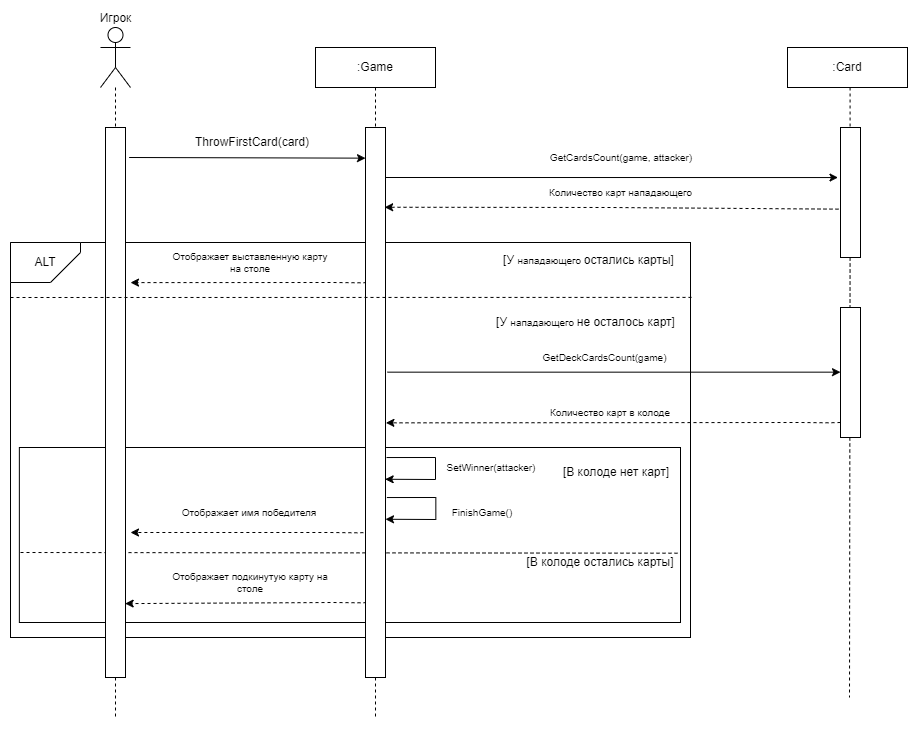

The diagram above was exported from draw.io. Its source (the exported page's mxGraphModel, read from the mxfile embedded in the PNG):
<mxGraphModel dx="1195" dy="-530" grid="1" gridSize="10" guides="1" tooltips="1" connect="1" arrows="1" fold="1" page="1" pageScale="1" pageWidth="827" pageHeight="1169" math="0" shadow="0">
  <root>
    <mxCell id="0" />
    <mxCell id="1" parent="0" />
    <mxCell id="qUmZaivJWLAL3MDtO6s8-65" value="Игрок" style="shape=umlActor;verticalLabelPosition=top;verticalAlign=bottom;html=1;outlineConnect=0;labelPosition=center;align=center;" vertex="1" parent="1">
      <mxGeometry x="410" y="1330" width="30" height="60" as="geometry" />
    </mxCell>
    <mxCell id="qUmZaivJWLAL3MDtO6s8-66" value=":Game" style="rounded=0;whiteSpace=wrap;html=1;" vertex="1" parent="1">
      <mxGeometry x="625" y="1350" width="120" height="40" as="geometry" />
    </mxCell>
    <mxCell id="qUmZaivJWLAL3MDtO6s8-67" value="" style="endArrow=none;dashed=1;html=1;rounded=0;entryX=0.5;entryY=0;entryDx=0;entryDy=0;" edge="1" parent="1" source="qUmZaivJWLAL3MDtO6s8-65" target="qUmZaivJWLAL3MDtO6s8-97">
      <mxGeometry width="50" height="50" relative="1" as="geometry">
        <mxPoint x="425" y="1370" as="sourcePoint" />
        <mxPoint x="575" y="1500" as="targetPoint" />
      </mxGeometry>
    </mxCell>
    <mxCell id="qUmZaivJWLAL3MDtO6s8-68" value="" style="endArrow=none;dashed=1;html=1;rounded=0;entryX=0.5;entryY=0;entryDx=0;entryDy=0;exitX=0.5;exitY=1;exitDx=0;exitDy=0;" edge="1" parent="1" source="qUmZaivJWLAL3MDtO6s8-66" target="qUmZaivJWLAL3MDtO6s8-98">
      <mxGeometry width="50" height="50" relative="1" as="geometry">
        <mxPoint x="565" y="1370" as="sourcePoint" />
        <mxPoint x="565" y="1430" as="targetPoint" />
      </mxGeometry>
    </mxCell>
    <mxCell id="qUmZaivJWLAL3MDtO6s8-69" value="" style="endArrow=none;dashed=1;html=1;rounded=0;exitX=0.5;exitY=1;exitDx=0;exitDy=0;" edge="1" parent="1" source="qUmZaivJWLAL3MDtO6s8-97">
      <mxGeometry width="50" height="50" relative="1" as="geometry">
        <mxPoint x="425" y="1770" as="sourcePoint" />
        <mxPoint x="425" y="2020" as="targetPoint" />
      </mxGeometry>
    </mxCell>
    <mxCell id="qUmZaivJWLAL3MDtO6s8-70" value="" style="endArrow=none;dashed=1;html=1;rounded=0;exitX=0.5;exitY=1;exitDx=0;exitDy=0;" edge="1" parent="1" source="qUmZaivJWLAL3MDtO6s8-98">
      <mxGeometry width="50" height="50" relative="1" as="geometry">
        <mxPoint x="685" y="1650" as="sourcePoint" />
        <mxPoint x="685" y="2020" as="targetPoint" />
      </mxGeometry>
    </mxCell>
    <mxCell id="qUmZaivJWLAL3MDtO6s8-71" value="" style="endArrow=classic;html=1;rounded=0;exitX=1.186;exitY=0.041;exitDx=0;exitDy=0;exitPerimeter=0;entryX=0.005;entryY=0.153;entryDx=0;entryDy=0;entryPerimeter=0;" edge="1" parent="1">
      <mxGeometry width="50" height="50" relative="1" as="geometry">
        <mxPoint x="438.6199999999999" y="1460" as="sourcePoint" />
        <mxPoint x="675" y="1460.6500000000005" as="targetPoint" />
      </mxGeometry>
    </mxCell>
    <mxCell id="qUmZaivJWLAL3MDtO6s8-72" value="ThrowFirstCard(card)" style="text;html=1;align=center;verticalAlign=middle;whiteSpace=wrap;rounded=0;" vertex="1" parent="1">
      <mxGeometry x="472" y="1420" width="180" height="50" as="geometry" />
    </mxCell>
    <mxCell id="qUmZaivJWLAL3MDtO6s8-73" value="GetCardsCount(game, attacker)" style="text;html=1;align=center;verticalAlign=middle;whiteSpace=wrap;rounded=0;fontSize=10;" vertex="1" parent="1">
      <mxGeometry x="840.52" y="1450" width="180" height="20" as="geometry" />
    </mxCell>
    <mxCell id="qUmZaivJWLAL3MDtO6s8-74" value="" style="rounded=0;whiteSpace=wrap;html=1;" vertex="1" parent="1">
      <mxGeometry x="320" y="1545" width="680" height="395" as="geometry" />
    </mxCell>
    <mxCell id="qUmZaivJWLAL3MDtO6s8-75" value="ALT" style="shape=card;whiteSpace=wrap;html=1;direction=south;flipH=0;flipV=1;" vertex="1" parent="1">
      <mxGeometry x="320" y="1545" width="70" height="40" as="geometry" />
    </mxCell>
    <mxCell id="qUmZaivJWLAL3MDtO6s8-76" value="[У&amp;nbsp;&lt;span style=&quot;font-size: 10px;&quot;&gt;нападающего&amp;nbsp;&lt;/span&gt;остались карты]" style="text;html=1;align=center;verticalAlign=middle;whiteSpace=wrap;rounded=0;" vertex="1" parent="1">
      <mxGeometry x="805.1500000000001" y="1540" width="186.56" height="45" as="geometry" />
    </mxCell>
    <mxCell id="qUmZaivJWLAL3MDtO6s8-77" value="" style="endArrow=classic;html=1;rounded=0;entryX=1.25;entryY=0.282;entryDx=0;entryDy=0;entryPerimeter=0;dashed=1;" edge="1" parent="1" target="qUmZaivJWLAL3MDtO6s8-97">
      <mxGeometry width="50" height="50" relative="1" as="geometry">
        <mxPoint x="682" y="1585" as="sourcePoint" />
        <mxPoint x="446" y="1585" as="targetPoint" />
        <Array as="points">
          <mxPoint x="670" y="1585.29" />
          <mxPoint x="642" y="1585" />
        </Array>
      </mxGeometry>
    </mxCell>
    <mxCell id="qUmZaivJWLAL3MDtO6s8-78" value="&lt;div style=&quot;font-size: 10px;&quot;&gt;Отображает выставленную карту на столе&lt;br&gt;&lt;/div&gt;" style="text;html=1;align=center;verticalAlign=middle;whiteSpace=wrap;rounded=0;fontSize=10;" vertex="1" parent="1">
      <mxGeometry x="480" y="1540" width="160" height="50" as="geometry" />
    </mxCell>
    <mxCell id="qUmZaivJWLAL3MDtO6s8-79" value="[У&amp;nbsp;&lt;span style=&quot;font-size: 10px;&quot;&gt;нападающего&amp;nbsp;&lt;/span&gt;не осталось карт]" style="text;html=1;align=center;verticalAlign=middle;whiteSpace=wrap;rounded=0;" vertex="1" parent="1">
      <mxGeometry x="801.1399999999999" y="1610" width="188.86" height="30" as="geometry" />
    </mxCell>
    <mxCell id="qUmZaivJWLAL3MDtO6s8-80" value="" style="rounded=0;whiteSpace=wrap;html=1;" vertex="1" parent="1">
      <mxGeometry x="328.86" y="1750" width="661.14" height="175" as="geometry" />
    </mxCell>
    <mxCell id="qUmZaivJWLAL3MDtO6s8-81" value="[В колоде нет карт]" style="text;html=1;align=center;verticalAlign=middle;whiteSpace=wrap;rounded=0;" vertex="1" parent="1">
      <mxGeometry x="820.52" y="1760" width="210" height="30" as="geometry" />
    </mxCell>
    <mxCell id="qUmZaivJWLAL3MDtO6s8-82" value="" style="endArrow=classic;html=1;rounded=0;dashed=1;" edge="1" parent="1">
      <mxGeometry width="50" height="50" relative="1" as="geometry">
        <mxPoint x="678.8600000000001" y="1835" as="sourcePoint" />
        <mxPoint x="440" y="1835" as="targetPoint" />
        <Array as="points">
          <mxPoint x="666.8600000000001" y="1835.29" />
          <mxPoint x="638.8600000000001" y="1835" />
        </Array>
      </mxGeometry>
    </mxCell>
    <mxCell id="qUmZaivJWLAL3MDtO6s8-83" value="&lt;div style=&quot;font-size: 10px;&quot;&gt;Отображает имя победителя&lt;br&gt;&lt;/div&gt;" style="text;html=1;align=center;verticalAlign=middle;whiteSpace=wrap;rounded=0;fontSize=10;" vertex="1" parent="1">
      <mxGeometry x="478.8600000000001" y="1790" width="160" height="50" as="geometry" />
    </mxCell>
    <mxCell id="qUmZaivJWLAL3MDtO6s8-84" value="[В колоде остались карты]" style="text;html=1;align=center;verticalAlign=middle;whiteSpace=wrap;rounded=0;" vertex="1" parent="1">
      <mxGeometry x="805.1500000000001" y="1850" width="210" height="30" as="geometry" />
    </mxCell>
    <mxCell id="qUmZaivJWLAL3MDtO6s8-85" value="GetDeckCardsCount(game)" style="text;html=1;align=center;verticalAlign=middle;whiteSpace=wrap;rounded=0;fontSize=10;" vertex="1" parent="1">
      <mxGeometry x="859" y="1650" width="111.04" height="20" as="geometry" />
    </mxCell>
    <mxCell id="qUmZaivJWLAL3MDtO6s8-86" value="" style="endArrow=classic;html=1;rounded=0;entryX=0.983;entryY=0.702;entryDx=0;entryDy=0;dashed=1;entryPerimeter=0;" edge="1" parent="1">
      <mxGeometry width="50" height="50" relative="1" as="geometry">
        <mxPoint x="682" y="1905" as="sourcePoint" />
        <mxPoint x="434.6600000000003" y="1906.1000000000004" as="targetPoint" />
        <Array as="points">
          <mxPoint x="670" y="1905.29" />
          <mxPoint x="642" y="1905" />
        </Array>
      </mxGeometry>
    </mxCell>
    <mxCell id="qUmZaivJWLAL3MDtO6s8-87" value="&lt;div style=&quot;font-size: 10px;&quot;&gt;Отображает подкинутую карту на столе&lt;/div&gt;" style="text;html=1;align=center;verticalAlign=middle;whiteSpace=wrap;rounded=0;fontSize=10;" vertex="1" parent="1">
      <mxGeometry x="480" y="1860" width="160" height="50" as="geometry" />
    </mxCell>
    <mxCell id="qUmZaivJWLAL3MDtO6s8-88" value="" style="endArrow=none;dashed=1;html=1;rounded=0;entryX=1;entryY=0.604;entryDx=0;entryDy=0;entryPerimeter=0;" edge="1" parent="1" target="qUmZaivJWLAL3MDtO6s8-80">
      <mxGeometry width="50" height="50" relative="1" as="geometry">
        <mxPoint x="330" y="1855" as="sourcePoint" />
        <mxPoint x="887.72" y="1855.000000000001" as="targetPoint" />
        <Array as="points" />
      </mxGeometry>
    </mxCell>
    <mxCell id="qUmZaivJWLAL3MDtO6s8-89" value="FinishGame()" style="text;html=1;align=center;verticalAlign=middle;whiteSpace=wrap;rounded=0;fontSize=10;" vertex="1" parent="1">
      <mxGeometry x="734" y="1805" width="116" height="20" as="geometry" />
    </mxCell>
    <mxCell id="qUmZaivJWLAL3MDtO6s8-90" value="SetWinner(attacker)" style="text;html=1;align=center;verticalAlign=middle;whiteSpace=wrap;rounded=0;fontSize=10;" vertex="1" parent="1">
      <mxGeometry x="743" y="1760" width="116" height="20" as="geometry" />
    </mxCell>
    <mxCell id="qUmZaivJWLAL3MDtO6s8-91" value=":Card" style="rounded=0;whiteSpace=wrap;html=1;" vertex="1" parent="1">
      <mxGeometry x="1097" y="1350" width="120" height="40" as="geometry" />
    </mxCell>
    <mxCell id="qUmZaivJWLAL3MDtO6s8-92" value="" style="rounded=0;whiteSpace=wrap;html=1;" vertex="1" parent="1">
      <mxGeometry x="1150" y="1430" width="20" height="130" as="geometry" />
    </mxCell>
    <mxCell id="qUmZaivJWLAL3MDtO6s8-93" value="" style="endArrow=none;dashed=1;html=1;rounded=0;entryX=0.5;entryY=0;entryDx=0;entryDy=0;exitX=0.5;exitY=1;exitDx=0;exitDy=0;" edge="1" parent="1">
      <mxGeometry width="50" height="50" relative="1" as="geometry">
        <mxPoint x="1159.58" y="1390" as="sourcePoint" />
        <mxPoint x="1159.58" y="1430" as="targetPoint" />
      </mxGeometry>
    </mxCell>
    <mxCell id="qUmZaivJWLAL3MDtO6s8-94" value="" style="endArrow=classic;html=1;rounded=0;exitX=1.186;exitY=0.041;exitDx=0;exitDy=0;exitPerimeter=0;entryX=-0.125;entryY=0.385;entryDx=0;entryDy=0;entryPerimeter=0;" edge="1" parent="1" target="qUmZaivJWLAL3MDtO6s8-92">
      <mxGeometry width="50" height="50" relative="1" as="geometry">
        <mxPoint x="695" y="1480" as="sourcePoint" />
        <mxPoint x="931.3800000000001" y="1480.6500000000005" as="targetPoint" />
      </mxGeometry>
    </mxCell>
    <mxCell id="qUmZaivJWLAL3MDtO6s8-95" value="" style="endArrow=classic;html=1;rounded=0;entryX=0.958;entryY=0.145;entryDx=0;entryDy=0;dashed=1;entryPerimeter=0;exitX=-0.1;exitY=0.628;exitDx=0;exitDy=0;exitPerimeter=0;" edge="1" parent="1" source="qUmZaivJWLAL3MDtO6s8-92" target="qUmZaivJWLAL3MDtO6s8-98">
      <mxGeometry width="50" height="50" relative="1" as="geometry">
        <mxPoint x="960" y="1510" as="sourcePoint" />
        <mxPoint x="724" y="1510" as="targetPoint" />
        <Array as="points">
          <mxPoint x="920" y="1510" />
        </Array>
      </mxGeometry>
    </mxCell>
    <mxCell id="qUmZaivJWLAL3MDtO6s8-96" value="Количество карт нападающего" style="text;html=1;align=center;verticalAlign=middle;whiteSpace=wrap;rounded=0;fontSize=10;" vertex="1" parent="1">
      <mxGeometry x="850" y="1485" width="161.04" height="20" as="geometry" />
    </mxCell>
    <mxCell id="qUmZaivJWLAL3MDtO6s8-97" value="" style="rounded=0;whiteSpace=wrap;html=1;" vertex="1" parent="1">
      <mxGeometry x="415" y="1430" width="20" height="550" as="geometry" />
    </mxCell>
    <mxCell id="qUmZaivJWLAL3MDtO6s8-98" value="" style="rounded=0;whiteSpace=wrap;html=1;" vertex="1" parent="1">
      <mxGeometry x="675" y="1430" width="20" height="550" as="geometry" />
    </mxCell>
    <mxCell id="qUmZaivJWLAL3MDtO6s8-99" value="" style="endArrow=none;dashed=1;html=1;rounded=0;exitX=0.5;exitY=1;exitDx=0;exitDy=0;" edge="1" parent="1">
      <mxGeometry width="50" height="50" relative="1" as="geometry">
        <mxPoint x="1159.58" y="1560" as="sourcePoint" />
        <mxPoint x="1159" y="2000" as="targetPoint" />
      </mxGeometry>
    </mxCell>
    <mxCell id="qUmZaivJWLAL3MDtO6s8-100" value="" style="endArrow=classic;html=1;rounded=0;exitX=1.186;exitY=0.041;exitDx=0;exitDy=0;exitPerimeter=0;entryX=-0.125;entryY=0.385;entryDx=0;entryDy=0;entryPerimeter=0;" edge="1" parent="1">
      <mxGeometry width="50" height="50" relative="1" as="geometry">
        <mxPoint x="697" y="1674.6600000000008" as="sourcePoint" />
        <mxPoint x="1150" y="1674.6599999999999" as="targetPoint" />
      </mxGeometry>
    </mxCell>
    <mxCell id="qUmZaivJWLAL3MDtO6s8-101" value="" style="rounded=0;whiteSpace=wrap;html=1;" vertex="1" parent="1">
      <mxGeometry x="1150" y="1610" width="20" height="130" as="geometry" />
    </mxCell>
    <mxCell id="qUmZaivJWLAL3MDtO6s8-102" value="" style="endArrow=none;dashed=1;html=1;rounded=0;entryX=1.002;entryY=0.139;entryDx=0;entryDy=0;entryPerimeter=0;" edge="1" parent="1" target="qUmZaivJWLAL3MDtO6s8-74">
      <mxGeometry width="50" height="50" relative="1" as="geometry">
        <mxPoint x="320" y="1600" as="sourcePoint" />
        <mxPoint x="980" y="1601" as="targetPoint" />
        <Array as="points" />
      </mxGeometry>
    </mxCell>
    <mxCell id="qUmZaivJWLAL3MDtO6s8-103" value="" style="endArrow=classic;html=1;rounded=0;entryX=1.019;entryY=0.537;entryDx=0;entryDy=0;entryPerimeter=0;dashed=1;" edge="1" parent="1" target="qUmZaivJWLAL3MDtO6s8-98">
      <mxGeometry width="50" height="50" relative="1" as="geometry">
        <mxPoint x="1150" y="1725" as="sourcePoint" />
        <mxPoint x="908" y="1725" as="targetPoint" />
        <Array as="points">
          <mxPoint x="1138" y="1725.29" />
          <mxPoint x="1110" y="1725" />
        </Array>
      </mxGeometry>
    </mxCell>
    <mxCell id="qUmZaivJWLAL3MDtO6s8-104" value="&lt;div style=&quot;font-size: 10px;&quot;&gt;Количество карт в колоде&lt;/div&gt;" style="text;html=1;align=center;verticalAlign=middle;whiteSpace=wrap;rounded=0;fontSize=10;" vertex="1" parent="1">
      <mxGeometry x="840" y="1690" width="160" height="50" as="geometry" />
    </mxCell>
    <mxCell id="qUmZaivJWLAL3MDtO6s8-105" value="" style="endArrow=classic;html=1;rounded=0;exitX=1.076;exitY=0.047;exitDx=0;exitDy=0;exitPerimeter=0;entryX=0.983;entryY=0.193;entryDx=0;entryDy=0;entryPerimeter=0;" edge="1" parent="1">
      <mxGeometry width="50" height="50" relative="1" as="geometry">
        <mxPoint x="696.04" y="1760.04" as="sourcePoint" />
        <mxPoint x="694.6599999999999" y="1781.7600000000002" as="targetPoint" />
        <Array as="points">
          <mxPoint x="745" y="1760" />
          <mxPoint x="745" y="1782" />
        </Array>
      </mxGeometry>
    </mxCell>
    <mxCell id="qUmZaivJWLAL3MDtO6s8-106" value="" style="endArrow=classic;html=1;rounded=0;exitX=1.076;exitY=0.047;exitDx=0;exitDy=0;exitPerimeter=0;entryX=0.983;entryY=0.193;entryDx=0;entryDy=0;entryPerimeter=0;" edge="1" parent="1">
      <mxGeometry width="50" height="50" relative="1" as="geometry">
        <mxPoint x="696.3799999999999" y="1800.04" as="sourcePoint" />
        <mxPoint x="694.9999999999998" y="1821.7600000000002" as="targetPoint" />
        <Array as="points">
          <mxPoint x="745.3399999999999" y="1800" />
          <mxPoint x="745.3399999999999" y="1822" />
        </Array>
      </mxGeometry>
    </mxCell>
  </root>
</mxGraphModel>